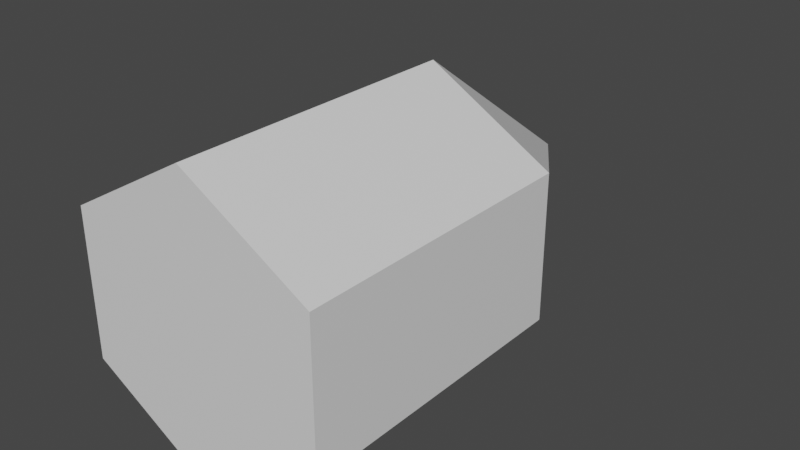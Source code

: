 # Source: Bullet.blend  (saved by Blender 2.90.8; exported with 4.5.12 LTS)
import bpy
from mathutils import Matrix  # noqa: F401  (used for matrix-valued properties, if any)

bpy.ops.wm.read_factory_settings(use_empty=True)
scene = bpy.context.scene
scene.name = 'Scene'

# ---- collections
col_collection = bpy.data.collections.new('Collection'); scene.collection.children.link(col_collection)

# ---- materials (node trees are filled in below, after node groups)
mat_bullet = bpy.data.materials.new('Bullet')
mat_bullet.use_transparent_shadow = False

# ---- material node trees
mat_bullet.use_nodes = True; mat_bullet.node_tree.nodes.clear()
_N = mat_bullet.node_tree.nodes; _L = mat_bullet.node_tree.links
n0 = _N.new('ShaderNodeBsdfPrincipled'); n0.name = 'Principled BSDF'; n0.location = (10, 300)
n0.distribution = 'GGX'
n0.subsurface_method = 'BURLEY'
n0.inputs[3].default_value = 1.45
n0.inputs[27].default_value = (0.0, 0.0, 0.0, 1.0)
n0.inputs[28].default_value = 1.0
n1 = _N.new('ShaderNodeOutputMaterial'); n1.name = 'Material Output'; n1.location = (300, 300)
_L.new(n0.outputs[0], n1.inputs[0])
n1.is_active_output = True

# ---- world
world_world = bpy.data.worlds.new('World'); scene.world = world_world
world_world.use_nodes = True; world_world.node_tree.nodes.clear()
_N = world_world.node_tree.nodes; _L = world_world.node_tree.links
n0 = _N.new('ShaderNodeOutputWorld'); n0.name = 'World Output'; n0.location = (300, 300)
n1 = _N.new('ShaderNodeBackground'); n1.name = 'Background'; n1.location = (10, 300)
n1.inputs[0].default_value = (0.05088, 0.05088, 0.05088, 1.0)
_L.new(n1.outputs[0], n0.inputs[0])
n0.is_active_output = True
world_world.color = (0.05088, 0.05088, 0.05088)
world_world.use_sun_shadow = False
world_world.sun_shadow_jitter_overblur = 0.0

# ---- meshes
me_bullet = bpy.data.meshes.new('Bullet')
me_bullet.from_pydata([(0.0, -0.05, -0.05), (0.0, 0.05, -0.05), (0.0433, -0.05, -0.025), (0.0433, 0.05, -0.025), (0.0433, -0.05, 0.025), (0.0433, 0.05, 0.025), (-4.371e-09, -0.05, 0.05), (-4.371e-09, 0.05, 0.05), (-0.0433, -0.05, 0.025), (-0.0433, 0.05, 0.025), (-0.0433, -0.05, -0.025), (-0.0433, 0.05, -0.025), (-3.725e-09, 0.1187, 1.118e-08)], [], [(0, 1, 3, 2), (2, 3, 5, 4), (4, 5, 7, 6), (6, 7, 9, 8), (7, 5, 12), (8, 9, 11, 10), (10, 11, 1, 0), (0, 2, 4, 6, 8, 10), (1, 11, 12), (9, 7, 12), (5, 3, 12), (11, 9, 12), (3, 1, 12)])
_uv = me_bullet.uv_layers.new(name='UVMap')
_uv.uv.foreach_set('vector', [1.0, 0.5, 1.0, 1.0, 0.8333, 1.0, 0.8333, 0.5, 0.8333, 0.5, 0.8333, 1.0, 0.6667, 1.0, 0.6667, 0.5, 0.6667, 0.5, 0.6667, 1.0, 0.5, 1.0, 0.5, 0.5, 0.5, 0.5, 0.5, 1.0, 0.3333, 1.0, 0.3333, 0.5, 0.5, 1.0, 0.6667, 1.0, 0.5, 1.0, 0.3333, 0.5, 0.3333, 1.0, 0.1667, 1.0, 0.1667, 0.5, 0.1667, 0.5, 0.1667, 1.0, -8.941e-08, 1.0, -8.941e-08, 0.5, 0.75, 0.49, 0.9578, 0.37, 0.9578, 0.13, 0.75, 0.01, 0.5422, 0.13, 0.5422, 0.37, -8.941e-08, 1.0, 0.1667, 1.0, -8.941e-08, 1.0, 0.3333, 1.0, 0.5, 1.0, 0.3333, 1.0, 0.6667, 1.0, 0.8333, 1.0, 0.6667, 1.0, 0.1667, 1.0, 0.3333, 1.0, 0.1667, 1.0, 0.8333, 1.0, 1.0, 1.0, 0.8333, 1.0])
me_bullet.materials.append(mat_bullet)
me_bullet.use_remesh_fix_poles = True
me_bullet.use_remesh_preserve_attributes = False
me_bullet.use_mirror_vertex_groups = False
me_bullet.update()

# ---- objects
ob_bullet = bpy.data.objects.new('Bullet', me_bullet)

# ---- transforms, parenting, visibility, modifiers, constraints
ob_bullet.location = (0.0, 0.0, 0.0)
ob_bullet.lineart.crease_threshold = 0.0

# ---- collection membership
col_collection.objects.link(ob_bullet)

# ---- scene / render settings (as saved in the file)
scene.frame_start = 1; scene.frame_end = 250; scene.frame_set(1)
scene.render.engine = 'BLENDER_EEVEE_NEXT'
scene.cycles.use_denoising = False
scene.cycles.samples = 128
scene.cycles.sampling_pattern = 'TABULATED_SOBOL'
scene.cycles.use_adaptive_sampling = False
scene.cycles.use_light_tree = False
scene.view_settings.view_transform = 'Filmic'
bpy.context.view_layer.update()

# ---- added for rendering (the .blend has no active camera and no usable light): camera, sun
cam_auto = bpy.data.cameras.new('AutoCamera')
cam_auto.lens = 50.0
cam_auto.sensor_width = 36.0
cam_auto.clip_end = 1000.0
ob_auto_camera = bpy.data.objects.new('AutoCamera', cam_auto)
scene.collection.objects.link(ob_auto_camera)
ob_auto_camera.location = (0.19833, -0.203661, 0.158664)
ob_auto_camera.rotation_euler = (1.09748, -7.21219e-08, 0.694738)
scene.camera = ob_auto_camera
light_auto_sun = bpy.data.lights.new('AutoSun', 'SUN')
light_auto_sun.energy = 3.0
light_auto_sun.angle = 0.0523599
ob_auto_sun = bpy.data.objects.new('AutoSun', light_auto_sun)
scene.collection.objects.link(ob_auto_sun)
ob_auto_sun.rotation_euler = (0.872665, 0.174533, 0.523599)
bpy.context.view_layer.update()
